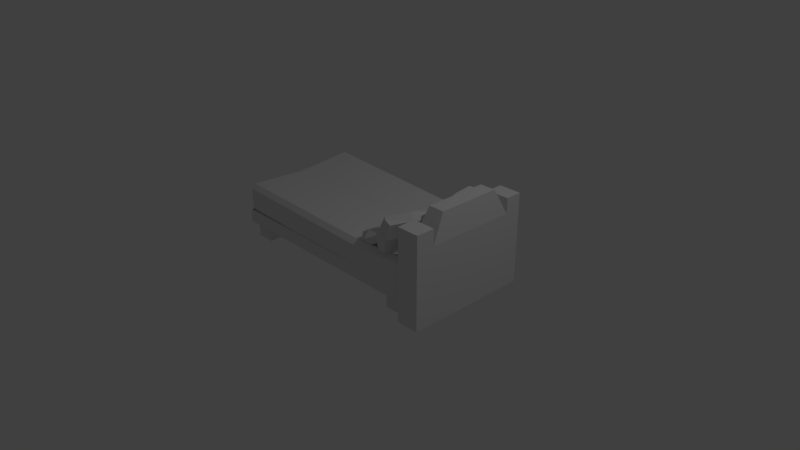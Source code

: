 # Source: bed.blend  (saved by Blender 2.79.0; exported with 4.5.12 LTS)
import bpy
from mathutils import Matrix  # noqa: F401  (used for matrix-valued properties, if any)

bpy.ops.wm.read_factory_settings(use_empty=True)
scene = bpy.context.scene
scene.name = 'Scene'

# ---- collections
col_collection_1 = bpy.data.collections.new('Collection 1'); scene.collection.children.link(col_collection_1)

# ---- materials (node trees are filled in below, after node groups)
mat_material = bpy.data.materials.new('Material')
mat_material.alpha_threshold = 0.0
mat_material.use_transparent_shadow = False
mat_material.roughness = 0.5
mat_material.line_color = (0.0, 0.0, 0.0, 1.0)

# ---- material node trees

# ---- world
world_world = bpy.data.worlds.new('World'); scene.world = world_world
world_world.color = (0.05088, 0.05088, 0.05088)
world_world.use_sun_shadow = False
world_world.sun_shadow_jitter_overblur = 0.0
world_world.cycles.sampling_method = 'MANUAL'

# ---- cameras
cam_camera = bpy.data.cameras.new('Camera')
cam_camera.clip_end = 100.0
cam_camera.lens = 35.0
cam_camera.sensor_width = 32.0
cam_camera.sensor_height = 18.0
cam_camera.ortho_scale = 7.314
cam_camera.dof.focus_distance = 0.0
cam_camera.dof.aperture_fstop = 128.0

# ---- lights
light_lamp = bpy.data.lights.new('Lamp', 'POINT')
light_lamp.transmission_factor = 0.0
light_lamp.cutoff_distance = 30.0
light_lamp.energy = 100.0
light_lamp.shadow_buffer_clip_start = 1.001
light_lamp.shadow_soft_size = 0.1
light_lamp.shadow_maximum_resolution = 0.006
light_lamp.use_absolute_resolution = True

# ---- meshes
me_cube = bpy.data.meshes.new('Cube')
me_cube.from_pydata([(1.481, 0.7628, 0.2199), (1.481, -0.7838, 0.2199), (-1.448, -0.7838, 0.2199), (-1.448, 0.7628, 0.2199), (1.723, 0.821, 0.979), (1.723, 0.821, 0.001074), (1.723, -0.8342, 0.979), (1.723, -0.8342, 0.001074), (-1.403, 0.3709, -0.004671), (-1.403, 0.3709, 0.2336), (-1.403, 0.6092, -0.004671), (-1.403, 0.6092, 0.2336), (-1.165, 0.3709, -0.004671), (-1.165, 0.3709, 0.2336), (-1.165, 0.6092, -0.004671), (-1.165, 0.6092, 0.2336), (-1.403, -0.7022, -0.004671), (-1.403, -0.7022, 0.2336), (-1.403, -0.4639, -0.004671), (-1.403, -0.4639, 0.2336), (-1.165, -0.7022, -0.004671), (-1.165, -0.7022, 0.2336), (-1.165, -0.4639, -0.004671), (-1.165, -0.4639, 0.2336), (1.094, 0.3709, -0.004671), (1.094, 0.3709, 0.2336), (1.094, 0.6092, -0.004671), (1.094, 0.6092, 0.2336), (1.333, 0.3709, -0.004671), (1.333, 0.3709, 0.2336), (1.333, 0.6092, -0.004671), (1.333, 0.6092, 0.2336), (1.094, -0.7022, -0.004671), (1.094, -0.7022, 0.2336), (1.094, -0.4639, -0.004671), (1.094, -0.4639, 0.2336), (1.333, -0.7022, -0.004671), (1.333, -0.7022, 0.2336), (1.333, -0.4639, -0.004671), (1.333, -0.4639, 0.2336), (1.481, 0.7628, 0.36), (1.481, -0.7838, 0.36), (-1.448, -0.7838, 0.36), (-1.448, 0.7628, 0.36), (1.461, 0.7523, 0.3536), (1.461, -0.7734, 0.355), (-1.401, -0.7434, 0.3526), (-1.443, 0.7572, 0.31), (1.429, 0.821, 0.979), (1.429, 0.821, 0.001074), (1.429, -0.8342, 0.979), (1.429, -0.8342, 0.001074), (1.423, 0.7627, 0.7024), (1.423, 0.7051, 0.76), (1.481, 0.7051, 0.7024), (1.423, -0.7837, 0.7024), (1.481, -0.7261, 0.7024), (1.423, -0.7262, 0.76), (-1.448, -0.7261, 0.7024), (-1.391, -0.7837, 0.7024), (-1.391, -0.7262, 0.76), (-1.449, 0.7863, 0.7297), (-1.391, 0.7864, 0.7874), (-1.391, 0.8439, 0.7297), (1.422, 0.7623, 0.451), (1.48, 0.7046, 0.451), (1.48, -0.7257, 0.451), (1.422, -0.7833, 0.451), (-1.39, -0.7833, 0.451), (-1.447, -0.7257, 0.451), (-1.509, 0.7672, 0.3927), (-1.392, 0.8257, 0.388), (1.723, 0.6035, 0.979), (1.723, 0.6035, 0.001074), (1.429, 0.6035, 0.979), (1.429, 0.6035, 0.001074), (1.723, -0.5898, 0.979), (1.429, -0.5898, 0.001074), (1.723, -0.5898, 0.001074), (1.429, -0.5898, 0.979), (1.429, 0.6035, 1.173), (1.429, 0.821, 1.173), (1.723, 0.821, 1.173), (1.723, 0.6035, 1.173), (1.723, -0.5898, 1.195), (1.723, -0.8342, 1.195), (1.429, -0.8342, 1.195), (1.429, -0.5898, 1.195), (1.474, -0.4071, 1.321), (1.474, 0.4208, 1.321), (1.678, 0.4208, 1.321), (1.678, -0.4071, 1.321), (1.461, 0.7523, 0.3915), (-1.438, 0.7587, 0.3975), (-1.428, -0.776, 0.3969), (1.461, -0.7734, 0.3896), (0.6441, -0.7511, 0.2995), (0.9071, 0.7545, 0.6862), (0.8962, 0.6961, 0.7431), (0.6341, -0.7245, 0.7097), (0.6239, -0.7803, 0.6502), (0.9087, 0.7597, 0.4325), (0.6256, -0.7743, 0.3965), (0.9071, 0.7508, 0.3366), (1.439, 0.006723, 0.3575), (1.401, 0.01014, 0.7573), (1.489, 0.01014, 0.7006), (-1.366, 0.01014, 0.7337), (-1.455, 0.01014, 0.7006), (1.489, 0.01017, 0.4534), (-1.48, -0.02098, 0.3761), (-1.414, -0.008614, 0.2808), (0.7447, 0.006872, 0.6995), (1.136, 0.5225, 0.7105), (0.9885, 0.4907, 0.7951), (1.344, 0.5698, 1.091), (1.196, 0.5379, 1.176), (1.27, -0.09107, 0.7135), (1.122, -0.1229, 0.7981), (1.478, -0.04385, 1.094), (1.33, -0.07569, 1.179), (1.241, 0.5824, 0.896), (1.043, 0.5384, 0.7313), (1.077, 0.5469, 0.9901), (1.274, 0.5909, 1.155), (1.431, 0.2674, 1.109), (1.267, 0.232, 1.204), (1.423, -0.09155, 1.158), (1.39, -0.1001, 0.8993), (1.226, -0.1355, 0.9934), (1.192, -0.1441, 0.7346), (1.2, 0.2149, 0.6859), (1.036, 0.1795, 0.78), (1.13, 0.2012, 1.004), (1.337, 0.2457, 0.8856), (1.088, 0.1904, 0.6786), (1.327, -0.2054, 0.9468), (1.379, 0.2564, 1.211), (1.14, 0.6522, 0.9426), (0.8398, -0.1231, 0.6623), (0.7628, -0.1095, 0.7994), (1.181, -0.1737, 0.8591), (1.104, -0.1602, 0.9962), (0.752, -0.6884, 0.669), (0.675, -0.6748, 0.8062), (1.094, -0.739, 0.8659), (1.017, -0.7254, 1.003), (1.02, -0.1175, 0.7526), (0.787, -0.08171, 0.7194), (0.9342, -0.1023, 0.9051), (1.167, -0.1381, 0.9383), (1.161, -0.46, 0.8658), (1.075, -0.4449, 1.018), (1.069, -0.7668, 0.9459), (0.9222, -0.7462, 0.7601), (0.8366, -0.7311, 0.9126), (0.6894, -0.7104, 0.7269), (0.781, -0.4036, 0.6469), (0.6954, -0.3885, 0.7994), (0.8744, -0.4148, 0.9285), (0.982, -0.4338, 0.7368), (0.6895, -0.3888, 0.6951), (0.8669, -0.8193, 0.8374), (1.167, -0.4597, 0.9702), (0.9895, -0.0292, 0.8279), (1.37, -0.2651, 0.7406), (1.228, -0.2129, 0.7837), (1.48, -0.2815, 1.122), (1.338, -0.2293, 1.165), (1.182, -0.8044, 0.7715), (1.04, -0.7522, 0.8147), (1.292, -0.8208, 1.153), (1.149, -0.7686, 1.196), (1.444, -0.246, 0.9273), (1.304, -0.2078, 0.739), (1.285, -0.1879, 0.9753), (1.426, -0.226, 1.164), (1.4, -0.555, 1.157), (1.242, -0.4969, 1.205), (1.216, -0.8259, 1.198), (1.234, -0.8458, 0.9617), (1.076, -0.7877, 1.01), (1.094, -0.8077, 0.7734), (1.278, -0.5368, 0.7322), (1.12, -0.4787, 0.7802), (1.16, -0.4803, 0.9987), (1.359, -0.5534, 0.9383), (1.183, -0.5054, 0.7017), (1.128, -0.8938, 0.9901), (1.336, -0.5283, 1.235), (1.391, -0.1399, 0.9469)], [], [(0, 1, 2, 3), (102, 100, 59, 68), (112, 107, 60, 99), (110, 108, 61, 70), (104, 109, 66, 45), (40, 0, 3, 43), (8, 9, 11, 10), (10, 11, 15, 14), (14, 15, 13, 12), (12, 13, 9, 8), (10, 14, 12, 8), (16, 17, 19, 18), (18, 19, 23, 22), (22, 23, 21, 20), (20, 21, 17, 16), (18, 22, 20, 16), (24, 25, 27, 26), (26, 27, 31, 30), (30, 31, 29, 28), (28, 29, 25, 24), (26, 30, 28, 24), (32, 33, 35, 34), (34, 35, 39, 38), (38, 39, 37, 36), (36, 37, 33, 32), (34, 38, 36, 32), (92, 40, 43, 93), (2, 42, 43, 3), (1, 41, 42, 2), (0, 40, 41, 1), (96, 102, 68, 46), (42, 94, 93, 43), (41, 95, 94, 42), (40, 92, 95, 41), (109, 106, 56, 66), (75, 74, 48, 49), (111, 110, 70, 47), (101, 103, 47, 71), (52, 53, 54), (55, 56, 57), (58, 59, 60), (61, 62, 63), (64, 65, 44), (66, 67, 45), (68, 69, 46), (70, 71, 47), (64, 52, 54, 65), (66, 56, 55, 67), (68, 59, 58, 69), (70, 61, 63, 71), (105, 57, 56, 106), (97, 63, 62, 98), (99, 60, 59, 100), (107, 62, 61, 108), (97, 101, 71, 63), (49, 48, 4, 5), (78, 76, 6, 7), (7, 6, 50, 51), (77, 78, 7, 51), (50, 6, 85, 86), (48, 74, 80, 81), (49, 5, 73, 75), (5, 4, 72, 73), (77, 79, 74, 75), (51, 50, 79, 77), (76, 72, 90, 91), (75, 73, 78, 77), (73, 72, 76, 78), (82, 81, 80, 83), (4, 48, 81, 82), (74, 72, 83, 80), (72, 4, 82, 83), (84, 87, 86, 85), (76, 79, 87, 84), (79, 50, 86, 87), (6, 76, 84, 85), (90, 89, 88, 91), (72, 74, 89, 90), (74, 79, 88, 89), (79, 76, 91, 88), (52, 64, 101, 97), (57, 99, 100, 55), (52, 97, 98, 53), (64, 44, 103, 101), (45, 67, 102, 96), (105, 112, 99, 57), (67, 55, 100, 102), (53, 98, 112, 105), (60, 107, 108, 58), (53, 105, 106, 54), (46, 69, 110, 111), (65, 54, 106, 109), (44, 65, 109, 104), (69, 58, 108, 110), (98, 62, 107, 112), (138, 123, 116, 124), (137, 126, 120, 127), (136, 129, 118, 130), (135, 132, 114, 122), (134, 128, 117, 131), (133, 123, 114, 132), (129, 133, 132, 118), (120, 126, 133, 129), (126, 116, 123, 133), (121, 134, 131, 113), (115, 125, 134, 121), (125, 119, 128, 134), (131, 135, 122, 113), (117, 130, 135, 131), (130, 118, 132, 135), (128, 136, 130, 117), (119, 127, 136, 128), (127, 120, 129, 136), (125, 137, 127, 119), (115, 124, 137, 125), (124, 116, 126, 137), (121, 138, 124, 115), (113, 122, 138, 121), (122, 114, 123, 138), (164, 149, 142, 150), (163, 152, 146, 153), (162, 155, 144, 156), (161, 158, 140, 148), (160, 154, 143, 157), (159, 149, 140, 158), (155, 159, 158, 144), (146, 152, 159, 155), (152, 142, 149, 159), (147, 160, 157, 139), (141, 151, 160, 147), (151, 145, 154, 160), (157, 161, 148, 139), (143, 156, 161, 157), (156, 144, 158, 161), (154, 162, 156, 143), (145, 153, 162, 154), (153, 146, 155, 162), (151, 163, 153, 145), (141, 150, 163, 151), (150, 142, 152, 163), (147, 164, 150, 141), (139, 148, 164, 147), (148, 140, 149, 164), (190, 175, 168, 176), (189, 178, 172, 179), (188, 181, 170, 182), (187, 184, 166, 174), (186, 180, 169, 183), (185, 175, 166, 184), (181, 185, 184, 170), (172, 178, 185, 181), (178, 168, 175, 185), (173, 186, 183, 165), (167, 177, 186, 173), (177, 171, 180, 186), (183, 187, 174, 165), (169, 182, 187, 183), (182, 170, 184, 187), (180, 188, 182, 169), (171, 179, 188, 180), (179, 172, 181, 188), (177, 189, 179, 171), (167, 176, 189, 177), (176, 168, 178, 189), (173, 190, 176, 167), (165, 174, 190, 173), (174, 166, 175, 190)])
me_cube.materials.append(mat_material)
me_cube.use_remesh_preserve_volume = False
me_cube.use_remesh_preserve_attributes = False
me_cube.use_mirror_vertex_groups = False
me_cube.update()

# ---- objects
ob_cube = bpy.data.objects.new('Cube', me_cube)
ob_lamp = bpy.data.objects.new('Lamp', light_lamp)
ob_camera = bpy.data.objects.new('Camera', cam_camera)

# ---- transforms, parenting, visibility, modifiers, constraints
ob_cube.location = (0.0, 0.0, 0.0)
ob_cube.lock_rotations_4d = False
ob_cube.empty_display_type = 'ARROWS'
ob_cube.lineart.crease_threshold = 0.0
ob_lamp.location = (4.076, 1.005, 5.904)
ob_lamp.rotation_euler = (0.6503, 0.05522, 1.866)
ob_lamp.lock_rotations_4d = False
ob_lamp.empty_display_type = 'ARROWS'
ob_lamp.color = (0.0, 0.0, 0.0, 0.0)
ob_lamp.lineart.crease_threshold = 0.0
ob_camera.location = (7.481, -6.508, 5.344)
ob_camera.rotation_euler = (1.109, 0.0, 0.8149)
ob_camera.lock_rotations_4d = False
ob_camera.empty_display_type = 'ARROWS'
ob_camera.color = (0.0, 0.0, 0.0, 0.0)
ob_camera.display_type = 'WIRE'
ob_camera.lineart.crease_threshold = 0.0

# ---- collection membership
col_collection_1.objects.link(ob_cube)
col_collection_1.objects.link(ob_lamp)
col_collection_1.objects.link(ob_camera)

# ---- scene / render settings (as saved in the file)
scene.camera = ob_camera
scene.frame_start = 1; scene.frame_end = 250; scene.frame_set(1)
scene.render.engine = 'BLENDER_EEVEE_NEXT'
scene.render.resolution_percentage = 50
scene.render.dither_intensity = 0.0
scene.cycles.use_denoising = False
scene.cycles.samples = 128
scene.cycles.sampling_pattern = 'TABULATED_SOBOL'
scene.cycles.use_adaptive_sampling = False
scene.cycles.use_light_tree = False
scene.cycles.blur_glossy = 0.0
scene.cycles.sample_clamp_indirect = 0.0
scene.view_settings.view_transform = 'Standard'
bpy.context.view_layer.update()

